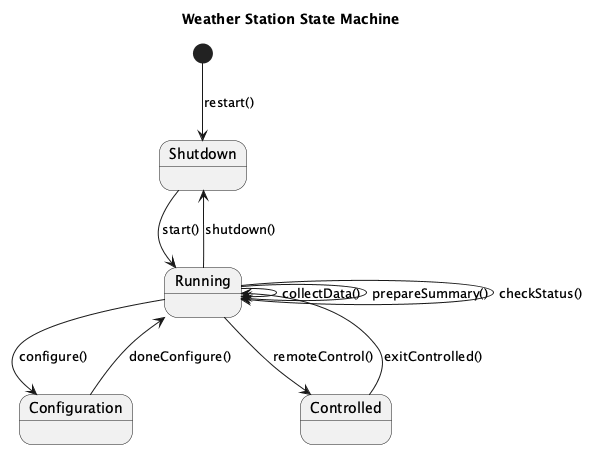

The diagram above was rendered by PlantUML. Its source (embedded in the PNG):
@startuml
title Weather Station State Machine

[*] --> Shutdown : restart()

state Shutdown
state Running
state Configuration
state Controlled

Shutdown --> Running : start()

Running --> Configuration : configure()
Configuration --> Running : doneConfigure()

Running --> Controlled : remoteControl()
Controlled --> Running : exitControlled()

Running --> Shutdown : shutdown()

' Internal transitions in Running state
Running --> Running : collectData()
Running --> Running : prepareSummary()
Running --> Running : checkStatus()

@enduml